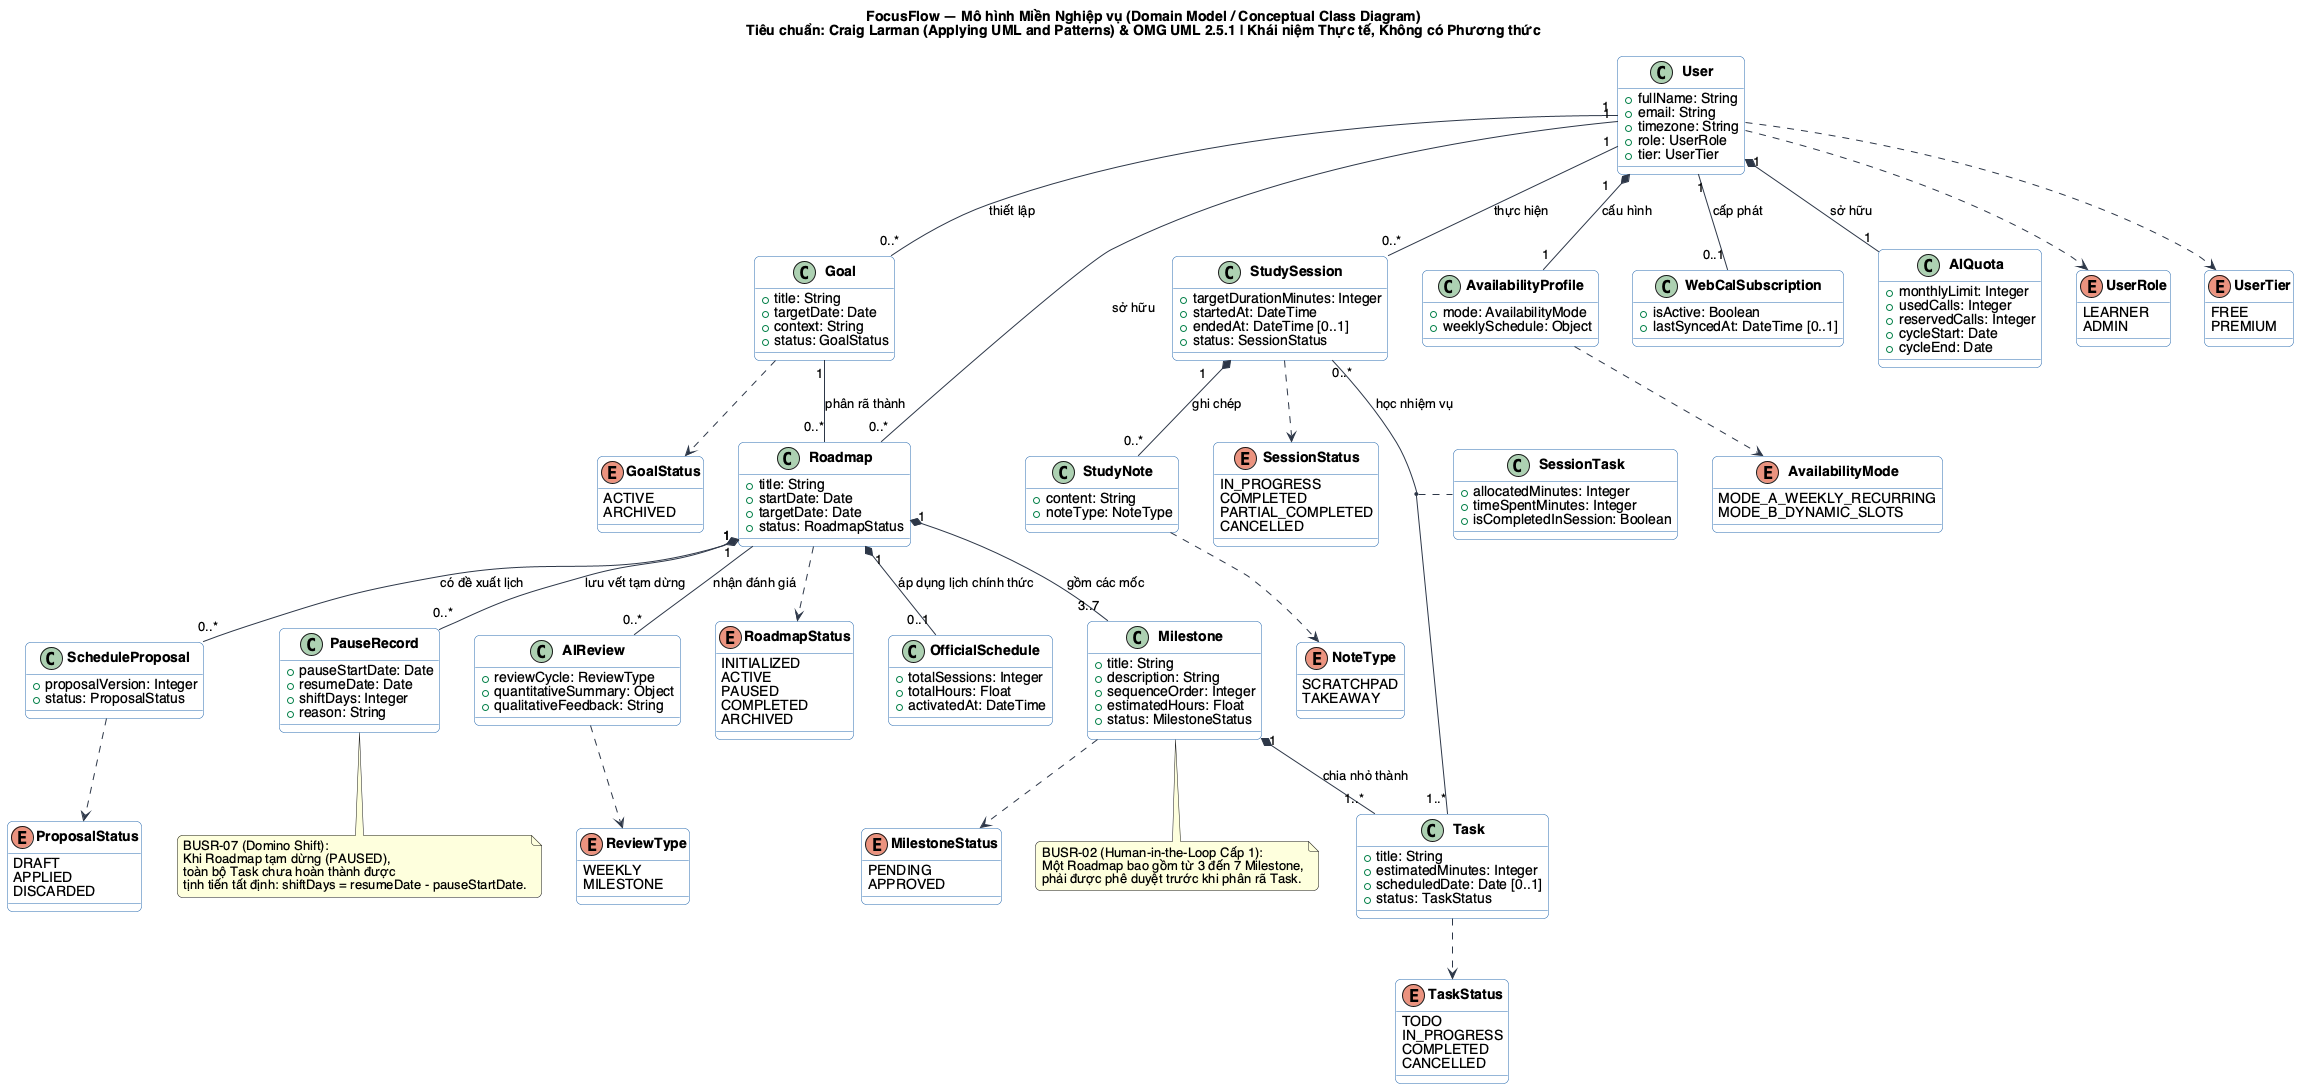

The diagram above was rendered by PlantUML. Its source (embedded in the PNG):
@startuml FocusFlow_Domain_Model
title FocusFlow — Mô hình Miền Nghiệp vụ (Domain Model / Conceptual Class Diagram)\nTiêu chuẩn: Craig Larman (Applying UML and Patterns) & OMG UML 2.5.1 | Khái niệm Thực tế, Không có Phương thức

skinparam roundcorner 10
skinparam monochrome false
skinparam shadowing false
skinparam defaultFontName "Helvetica", "Arial", sans-serif

skinparam class {
    BackgroundColor #FFFFFF
    BorderColor #2B6CB0
    ArrowColor #2D3748
    FontStyle bold
}

skinparam enum {
    BackgroundColor #FFF5F5
    BorderColor #C53030
}

' ========================================================
' 1. CÁC KHÁI NIỆM MIỀN BÀI TOÁN (DOMAIN CONCEPTUAL CLASSES)
' Theo chuẩn Craig Larman: Chỉ bao gồm Tên lớp và Thuộc tính nghiệp vụ, KHÔNG CÓ PHƯƠNG THỨC
' ========================================================

class User {
    + fullName: String
    + email: String
    + timezone: String
    + role: UserRole
    + tier: UserTier
}

class Goal {
    + title: String
    + targetDate: Date
    + context: String
    + status: GoalStatus
}

class Roadmap {
    + title: String
    + startDate: Date
    + targetDate: Date
    + status: RoadmapStatus
}

class OfficialSchedule {
    + totalSessions: Integer
    + totalHours: Float
    + activatedAt: DateTime
}

class Milestone {
    + title: String
    + description: String
    + sequenceOrder: Integer
    + estimatedHours: Float
    + status: MilestoneStatus
}

class Task {
    + title: String
    + estimatedMinutes: Integer
    + scheduledDate: Date [0..1]
    + status: TaskStatus
}

class StudySession {
    + targetDurationMinutes: Integer
    + startedAt: DateTime
    + endedAt: DateTime [0..1]
    + status: SessionStatus
}

class SessionTask {
    + allocatedMinutes: Integer
    + timeSpentMinutes: Integer
    + isCompletedInSession: Boolean
}

class AvailabilityProfile {
    + mode: AvailabilityMode
    + weeklySchedule: Object
}

class ScheduleProposal {
    + proposalVersion: Integer
    + status: ProposalStatus
}

class PauseRecord {
    + pauseStartDate: Date
    + resumeDate: Date
    + shiftDays: Integer
    + reason: String
}

class StudyNote {
    + content: String
    + noteType: NoteType
}

class AIReview {
    + reviewCycle: ReviewType
    + quantitativeSummary: Object
    + qualitativeFeedback: String
}

class WebCalSubscription {
    + isActive: Boolean
    + lastSyncedAt: DateTime [0..1]
}

class AIQuota {
    + monthlyLimit: Integer
    + usedCalls: Integer
    + reservedCalls: Integer
    + cycleStart: Date
    + cycleEnd: Date
}

' ========================================================
' 2. CÁC TẬP KIỂU LIỆT KÊ (ENUMERATIONS)
' ========================================================

enum UserRole {
    LEARNER
    ADMIN
}

enum UserTier {
    FREE
    PREMIUM
}

enum GoalStatus {
    ACTIVE
    ARCHIVED
}

enum RoadmapStatus {
    INITIALIZED
    ACTIVE
    PAUSED
    COMPLETED
    ARCHIVED
}

enum MilestoneStatus {
    PENDING
    APPROVED
}

enum TaskStatus {
    TODO
    IN_PROGRESS
    COMPLETED
    CANCELLED
}

enum SessionStatus {
    IN_PROGRESS
    COMPLETED
    PARTIAL_COMPLETED
    CANCELLED
}

enum AvailabilityMode {
    MODE_A_WEEKLY_RECURRING
    MODE_B_DYNAMIC_SLOTS
}

enum ProposalStatus {
    DRAFT
    APPLIED
    DISCARDED
}

enum NoteType {
    SCRATCHPAD
    TAKEAWAY
}

enum ReviewType {
    WEEKLY
    MILESTONE
}

' ========================================================
' 3. QUAN HỆ VÀ BẢN SỐ (ASSOCIATIONS & MULTIPLICITY)
' ========================================================

User "1" -- "0..*" Goal : "thiết lập"
User "1" -- "0..*" Roadmap : "sở hữu"
User "1" *-- "1" AvailabilityProfile : "cấu hình"
User "1" *-- "1" AIQuota : "sở hữu"
User "1" -- "0..1" WebCalSubscription : "cấp phát"
User "1" -- "0..*" StudySession : "thực hiện"

Goal "1" -- "0..*" Roadmap : "phân rã thành"

Roadmap "1" *-- "3..7" Milestone : "gồm các mốc"
Roadmap "1" *-- "0..1" OfficialSchedule : "áp dụng lịch chính thức"
Roadmap "1" o-- "0..*" ScheduleProposal : "có đề xuất lịch"
Roadmap "1" *-- "0..*" PauseRecord : "lưu vết tạm dừng"
Roadmap "1" -- "0..*" AIReview : "nhận đánh giá"

Milestone "1" *-- "1..*" Task : "chia nhỏ thành"

StudySession "0..*" -- "1..*" Task : "học nhiệm vụ"
(StudySession, Task) .. SessionTask

StudySession "1" *-- "0..*" StudyNote : "ghi chép"

' Phụ thuộc vào Enumerations
User ..> UserRole
User ..> UserTier
Goal ..> GoalStatus
Roadmap ..> RoadmapStatus
Milestone ..> MilestoneStatus
Task ..> TaskStatus
StudySession ..> SessionStatus
AvailabilityProfile ..> AvailabilityMode
ScheduleProposal ..> ProposalStatus
StudyNote ..> NoteType
AIReview ..> ReviewType

note "BUSR-02 (Human-in-the-Loop Cấp 1):\nMột Roadmap bao gồm từ 3 đến 7 Milestone,\nphải được phê duyệt trước khi phân rã Task." as N_MilestoneRule
Milestone .. N_MilestoneRule

note "BUSR-07 (Domino Shift):\nKhi Roadmap tạm dừng (PAUSED),\ntoàn bộ Task chưa hoàn thành được\ntịnh tiến tất định: shiftDays = resumeDate - pauseStartDate." as N_DominoRule
PauseRecord .. N_DominoRule

@enduml